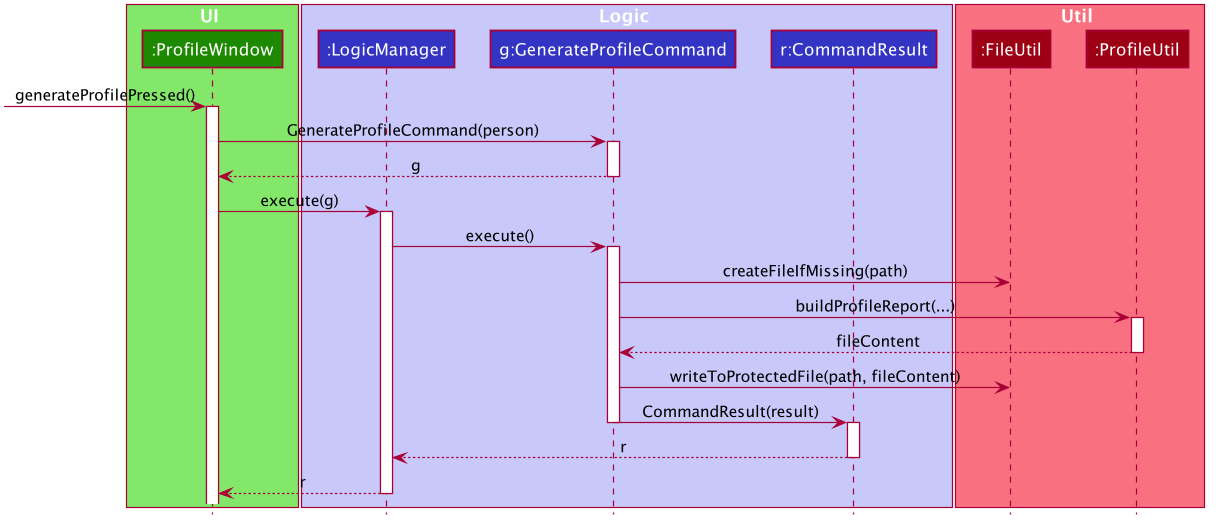

The diagram above was rendered by PlantUML. Its source (embedded in the PNG):
@startuml








skinparam BackgroundColor #FFFFFFF

skinparam Shadowing false

skinparam Class {
    FontColor #FFFFFF
    BorderThickness 1
    BorderColor #FFFFFF
    StereotypeFontColor #FFFFFF
    FontName Arial
}

skinparam Actor {
    BorderColor #000000
    Color #000000
    FontName Arial
}

skinparam Sequence {
    MessageAlign center
    BoxFontSize 15
    BoxPadding 0
    BoxFontColor #FFFFFF
    FontName Arial
}

skinparam Participant {
    FontColor #FFFFFFF
    Padding 20
}

skinparam MinClassWidth 50
skinparam ParticipantPadding 10
skinparam Shadowing false
skinparam DefaultTextAlignment center
skinparam packageStyle Rectangle

hide footbox
hide members
hide circle
box UI #83E769
participant ":ProfileWindow" as ProfileWindow #1D8900
end box

box Logic #C8C8FA
participant ":LogicManager" as LogicManager #3333C4
participant "g:GenerateProfileCommand" as GenerateProfileCommand #3333C4
participant "r:CommandResult" as CommandResult #3333C4
end box

box Util #F97181
participant ":FileUtil" as FileUtil #9D0012
participant ":ProfileUtil" as ProfileUtil #9D0012
end box

[-> ProfileWindow : generateProfilePressed()
activate ProfileWindow

ProfileWindow -> GenerateProfileCommand : GenerateProfileCommand(person)
activate GenerateProfileCommand

GenerateProfileCommand --> ProfileWindow : g
deactivate GenerateProfileCommand

ProfileWindow -> LogicManager : execute(g)
activate LogicManager

LogicManager -> GenerateProfileCommand : execute()
activate GenerateProfileCommand

GenerateProfileCommand -> FileUtil : createFileIfMissing(path)

GenerateProfileCommand -> ProfileUtil : buildProfileReport(...)
activate ProfileUtil

ProfileUtil --> GenerateProfileCommand : fileContent
deactivate ProfileUtil

GenerateProfileCommand -> FileUtil : writeToProtectedFile(path, fileContent)

GenerateProfileCommand -> CommandResult : CommandResult(result)
deactivate GenerateProfileCommand
activate CommandResult

CommandResult --> LogicManager : r
deactivate CommandResult

LogicManager --> ProfileWindow : r
deactivate LogicManager

@enduml